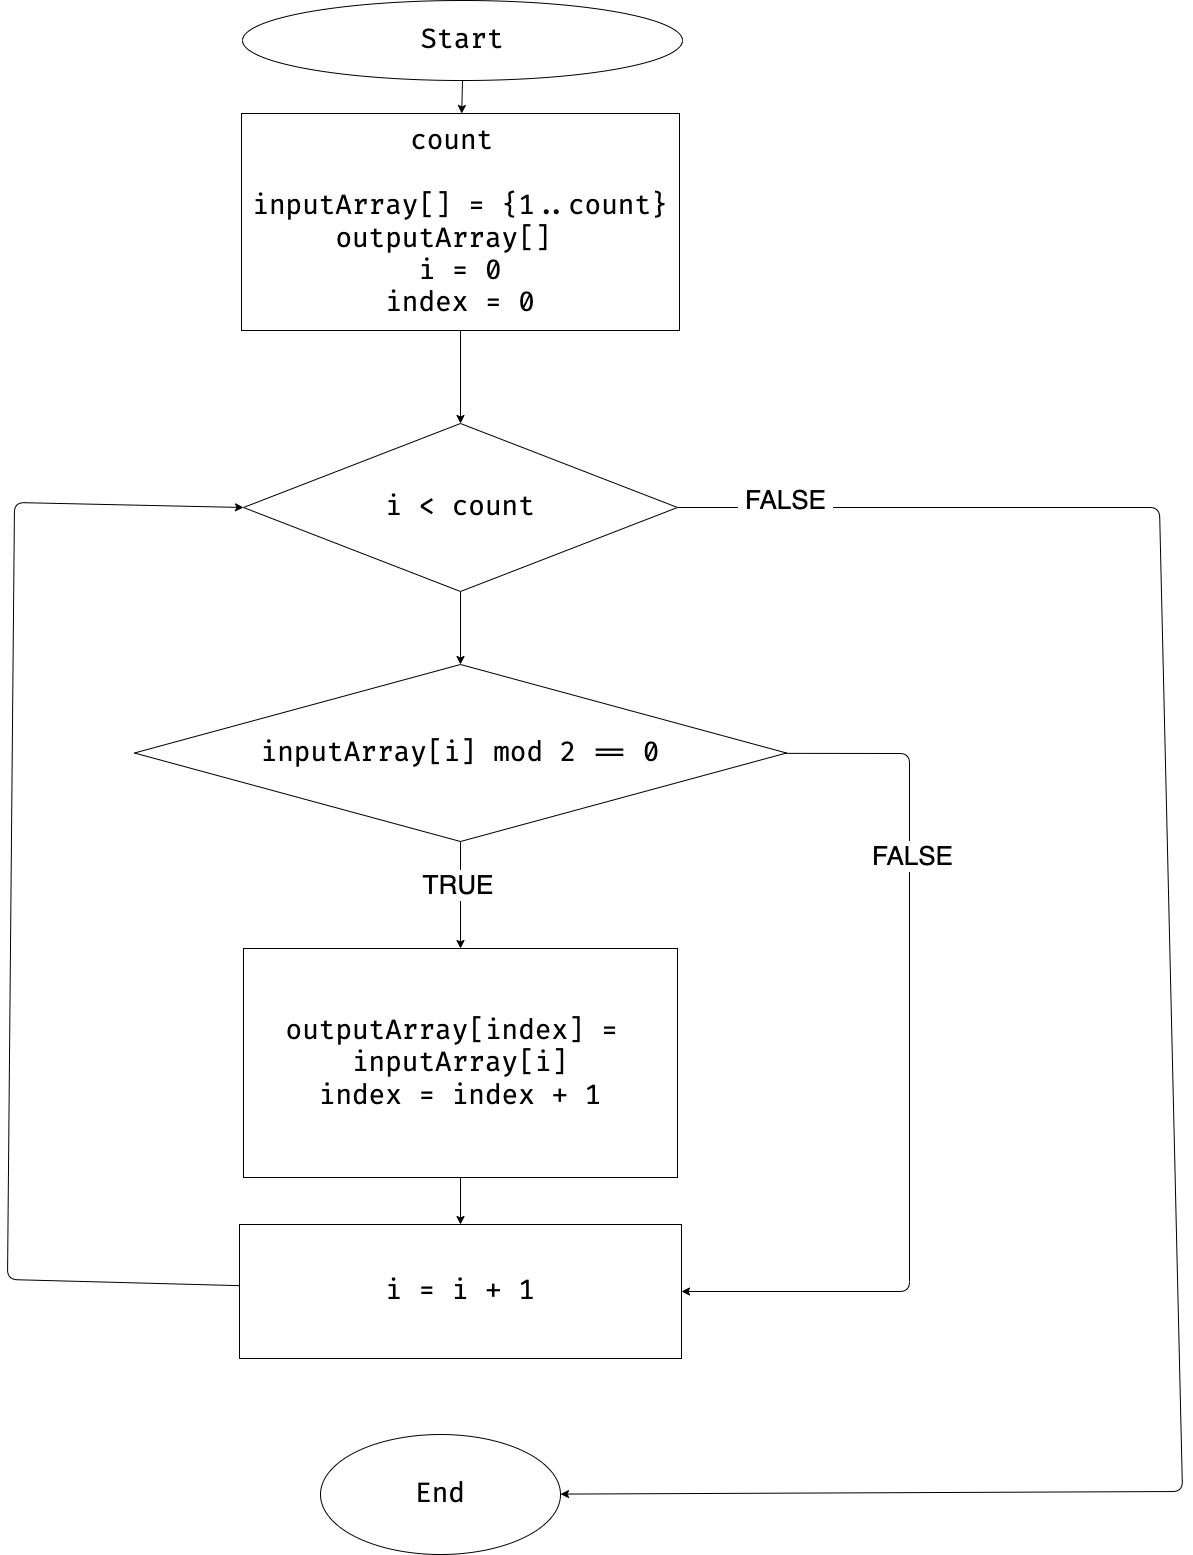

The diagram above was exported from draw.io. Its source (the exported page's mxGraphModel, read from the mxfile embedded in the PNG):
<mxGraphModel dx="1653" dy="1048" grid="0" gridSize="10" guides="1" tooltips="1" connect="1" arrows="1" fold="1" page="0" pageScale="1" pageWidth="1000" pageHeight="700" math="0" shadow="0">
  <root>
    <mxCell id="0" />
    <mxCell id="1" parent="0" />
    <mxCell id="6" value="" style="edgeStyle=none;html=1;" parent="1" source="2" target="5" edge="1">
      <mxGeometry relative="1" as="geometry" />
    </mxCell>
    <mxCell id="2" value="Start" style="ellipse;whiteSpace=wrap;html=1;fontFamily=Fira Code;fontSize=27;" parent="1" vertex="1">
      <mxGeometry x="210" y="10" width="440" height="80" as="geometry" />
    </mxCell>
    <mxCell id="12" value="" style="edgeStyle=none;html=1;" parent="1" source="5" target="11" edge="1">
      <mxGeometry relative="1" as="geometry" />
    </mxCell>
    <mxCell id="5" value="count&amp;nbsp;&lt;br&gt;&lt;br&gt;inputArray[] = {1..count}&lt;br&gt;outputArray[]&amp;nbsp;&amp;nbsp;&lt;br&gt;i = 0&lt;br&gt;index = 0" style="whiteSpace=wrap;html=1;fontSize=27;fontFamily=Fira Code;" parent="1" vertex="1">
      <mxGeometry x="209" y="123" width="438" height="217" as="geometry" />
    </mxCell>
    <mxCell id="14" value="" style="edgeStyle=none;html=1;" parent="1" source="11" target="13" edge="1">
      <mxGeometry relative="1" as="geometry" />
    </mxCell>
    <mxCell id="24" value="" style="edgeStyle=none;html=1;fontSize=26;" parent="1" source="11" target="23" edge="1">
      <mxGeometry relative="1" as="geometry">
        <Array as="points">
          <mxPoint x="1127" y="517" />
          <mxPoint x="1150" y="1501" />
        </Array>
      </mxGeometry>
    </mxCell>
    <mxCell id="25" value="&amp;nbsp;FALSE&amp;nbsp;" style="edgeLabel;html=1;align=center;verticalAlign=middle;resizable=0;points=[];fontSize=26;" parent="24" vertex="1" connectable="0">
      <mxGeometry x="-0.8961" y="8" relative="1" as="geometry">
        <mxPoint x="-1" as="offset" />
      </mxGeometry>
    </mxCell>
    <mxCell id="11" value="i &amp;lt; count" style="rhombus;whiteSpace=wrap;html=1;fontSize=27;fontFamily=Fira Code;" parent="1" vertex="1">
      <mxGeometry x="211" y="433" width="434" height="168" as="geometry" />
    </mxCell>
    <mxCell id="16" value="" style="edgeStyle=none;html=1;" parent="1" source="13" target="15" edge="1">
      <mxGeometry relative="1" as="geometry" />
    </mxCell>
    <mxCell id="18" value="&lt;font style=&quot;font-size: 26px&quot;&gt;&amp;nbsp;TRUE&amp;nbsp;&amp;nbsp;&lt;/font&gt;" style="edgeLabel;html=1;align=center;verticalAlign=middle;resizable=0;points=[];fontSize=11;" parent="16" vertex="1" connectable="0">
      <mxGeometry x="-0.3374" y="1" relative="1" as="geometry">
        <mxPoint x="-1" y="8" as="offset" />
      </mxGeometry>
    </mxCell>
    <mxCell id="21" style="edgeStyle=none;html=1;entryX=1;entryY=0.5;entryDx=0;entryDy=0;fontSize=26;" parent="1" source="13" target="19" edge="1">
      <mxGeometry relative="1" as="geometry">
        <Array as="points">
          <mxPoint x="877" y="763" />
          <mxPoint x="877" y="1301" />
        </Array>
      </mxGeometry>
    </mxCell>
    <mxCell id="26" value="&amp;nbsp;FALSE&amp;nbsp;" style="edgeLabel;html=1;align=center;verticalAlign=middle;resizable=0;points=[];fontSize=26;" parent="21" vertex="1" connectable="0">
      <mxGeometry x="-0.4888" y="2" relative="1" as="geometry">
        <mxPoint y="-1" as="offset" />
      </mxGeometry>
    </mxCell>
    <mxCell id="13" value="&lt;span&gt;inputArray[i] mod 2 == 0&lt;/span&gt;" style="rhombus;whiteSpace=wrap;html=1;fontSize=27;fontFamily=Fira Code;" parent="1" vertex="1">
      <mxGeometry x="102" y="674" width="652" height="177" as="geometry" />
    </mxCell>
    <mxCell id="20" value="" style="edgeStyle=none;html=1;fontSize=26;" parent="1" source="15" target="19" edge="1">
      <mxGeometry relative="1" as="geometry" />
    </mxCell>
    <mxCell id="15" value="outputArray[index] =&amp;nbsp;&lt;br&gt;inputArray[i]&lt;br&gt;index = index + 1" style="whiteSpace=wrap;html=1;fontSize=27;fontFamily=Fira Code;" parent="1" vertex="1">
      <mxGeometry x="211" y="958" width="434" height="229" as="geometry" />
    </mxCell>
    <mxCell id="22" style="edgeStyle=none;html=1;entryX=0;entryY=0.5;entryDx=0;entryDy=0;fontSize=26;" parent="1" source="19" target="11" edge="1">
      <mxGeometry relative="1" as="geometry">
        <Array as="points">
          <mxPoint x="-25" y="1289" />
          <mxPoint x="-18" y="512" />
        </Array>
      </mxGeometry>
    </mxCell>
    <mxCell id="19" value="i = i + 1" style="whiteSpace=wrap;html=1;fontSize=27;fontFamily=Fira Code;" parent="1" vertex="1">
      <mxGeometry x="207" y="1234" width="442" height="134" as="geometry" />
    </mxCell>
    <mxCell id="23" value="End" style="ellipse;whiteSpace=wrap;html=1;fontSize=27;fontFamily=Fira Code;" parent="1" vertex="1">
      <mxGeometry x="288" y="1444" width="240" height="120" as="geometry" />
    </mxCell>
  </root>
</mxGraphModel>